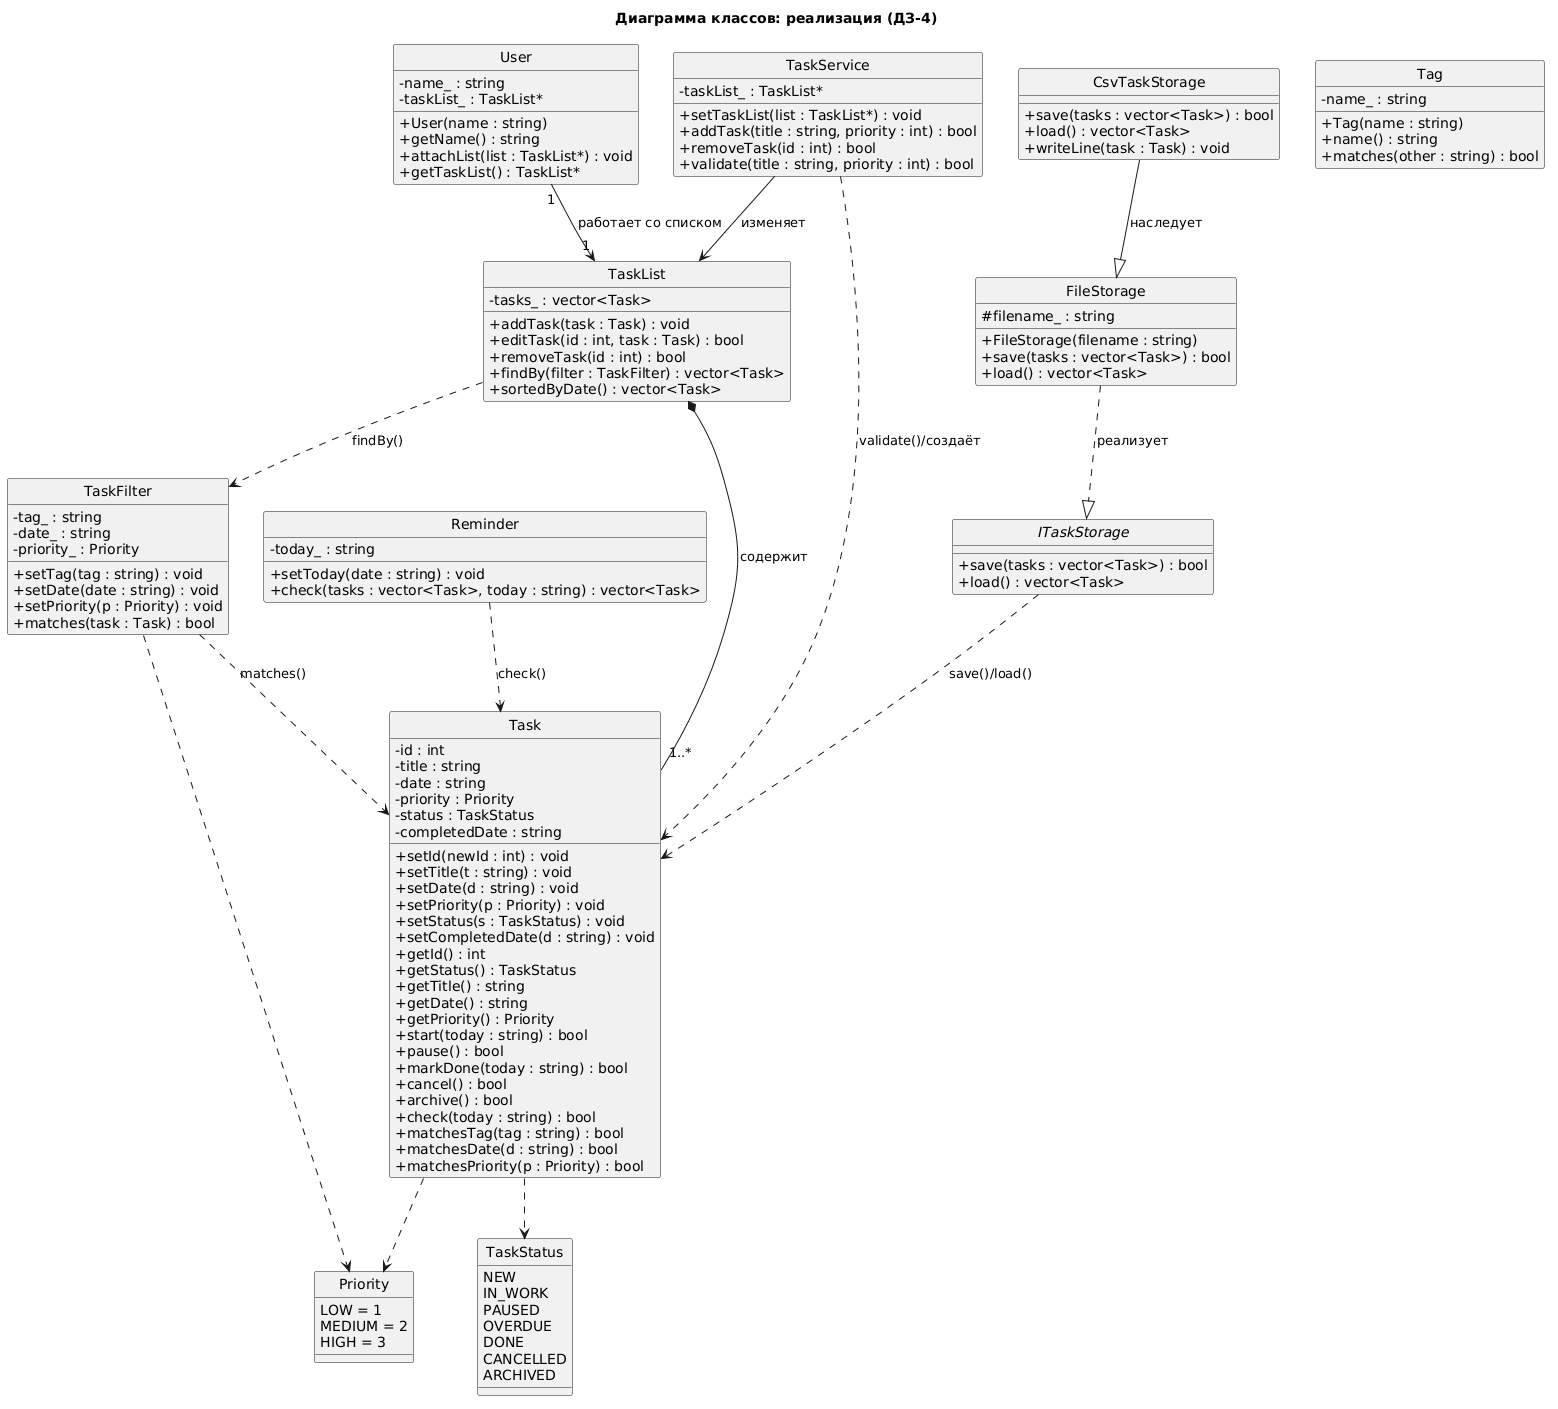

The diagram above was rendered by PlantUML. Its source (embedded in the PNG):
@startuml
title Диаграмма классов: реализация (ДЗ-4)

hide circle
skinparam classAttributeIconSize 0

enum Priority {
  LOW = 1
  MEDIUM = 2
  HIGH = 3
}

enum TaskStatus {
  NEW
  IN_WORK
  PAUSED
  OVERDUE
  DONE
  CANCELLED
  ARCHIVED
}

class Task {
  - id : int
  - title : string
  - date : string
  - priority : Priority
  - status : TaskStatus
  - completedDate : string
  + setId(newId : int) : void
  + setTitle(t : string) : void
  + setDate(d : string) : void
  + setPriority(p : Priority) : void
  + setStatus(s : TaskStatus) : void
  + setCompletedDate(d : string) : void
  + getId() : int
  + getStatus() : TaskStatus
  + getTitle() : string
  + getDate() : string
  + getPriority() : Priority
  + start(today : string) : bool
  + pause() : bool
  + markDone(today : string) : bool
  + cancel() : bool
  + archive() : bool
  + check(today : string) : bool
  + matchesTag(tag : string) : bool
  + matchesDate(d : string) : bool
  + matchesPriority(p : Priority) : bool
}

class TaskList {
  - tasks_ : vector<Task>
  + addTask(task : Task) : void
  + editTask(id : int, task : Task) : bool
  + removeTask(id : int) : bool
  + findBy(filter : TaskFilter) : vector<Task>
  + sortedByDate() : vector<Task>
}

class TaskService {
  - taskList_ : TaskList*
  + setTaskList(list : TaskList*) : void
  + addTask(title : string, priority : int) : bool
  + removeTask(id : int) : bool
  + validate(title : string, priority : int) : bool
}

class TaskFilter {
  - tag_ : string
  - date_ : string
  - priority_ : Priority
  + setTag(tag : string) : void
  + setDate(date : string) : void
  + setPriority(p : Priority) : void
  + matches(task : Task) : bool
}

class User {
  - name_ : string
  - taskList_ : TaskList*
  + User(name : string)
  + getName() : string
  + attachList(list : TaskList*) : void
  + getTaskList() : TaskList*
}

class Tag {
  - name_ : string
  + Tag(name : string)
  + name() : string
  + matches(other : string) : bool
}

class Reminder {
  - today_ : string
  + setToday(date : string) : void
  + check(tasks : vector<Task>, today : string) : vector<Task>
}

interface ITaskStorage {
  + save(tasks : vector<Task>) : bool
  + load() : vector<Task>
}

class FileStorage {
  # filename_ : string
  + FileStorage(filename : string)
  + save(tasks : vector<Task>) : bool
  + load() : vector<Task>
}

class CsvTaskStorage {
  + save(tasks : vector<Task>) : bool
  + load() : vector<Task>
  + writeLine(task : Task) : void
}

TaskList *-- "1..*" Task : содержит
User "1" --> "1" TaskList : работает со списком
TaskService --> TaskList : изменяет
TaskService ..> Task : validate()/создаёт
TaskList ..> TaskFilter : findBy()
TaskFilter ..> Task : matches()
Reminder ..> Task : check()
ITaskStorage ..> Task : save()/load()
FileStorage ..|> ITaskStorage : реализует
CsvTaskStorage --|> FileStorage : наследует
Task ..> Priority
Task ..> TaskStatus
TaskFilter ..> Priority
@enduml